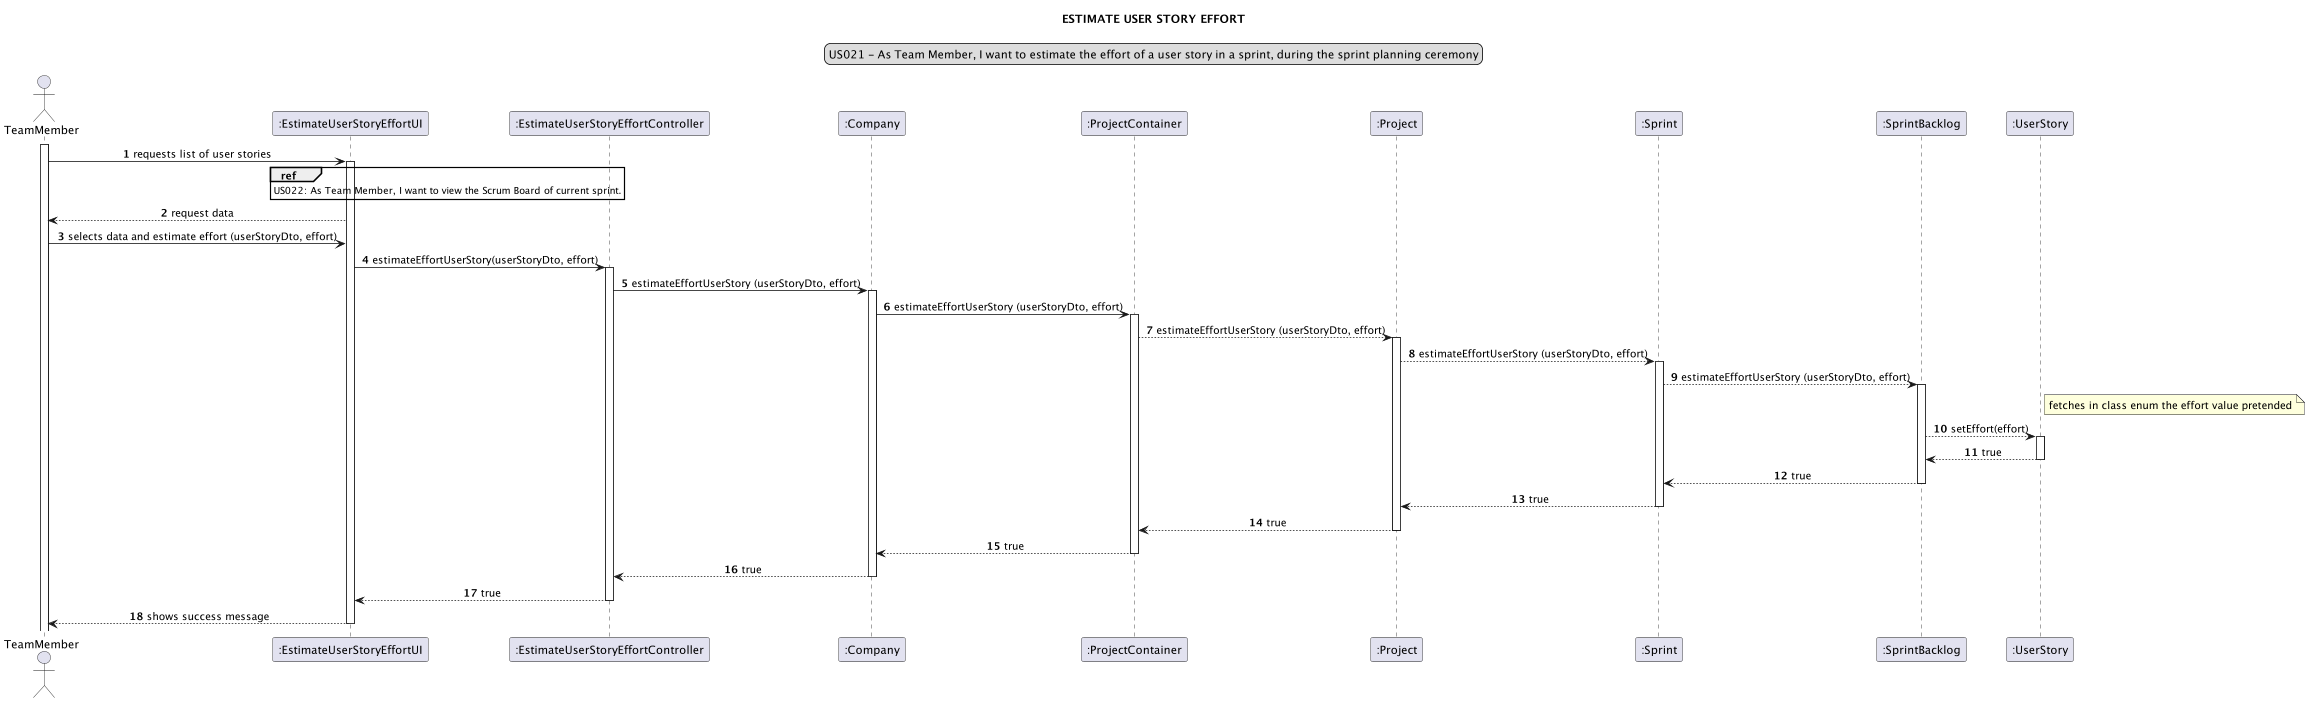

The diagram above was rendered by PlantUML. Its source (embedded in the PNG):
@startuml
skinparam sequenceMessageAlign center
title ESTIMATE USER STORY EFFORT
legend top
US021 - As Team Member, I want to estimate the effort of a user story in a sprint, during the sprint planning ceremony
end legend
autonumber
actor TeamMember
participant ":EstimateUserStoryEffortUI" as ui
participant ":EstimateUserStoryEffortController" as controller
participant ":Company" as company
participant ":ProjectContainer" as pc
participant ":Project" as project
participant ":Sprint" as sprint
participant ":SprintBacklog" as sb
participant ":UserStory" as us


activate TeamMember

TeamMember -> ui: requests list of user stories
activate ui
ref over ui: US022: As Team Member, I want to view the Scrum Board of current sprint.





ui --> TeamMember: request data
TeamMember -> ui: selects data and estimate effort (userStoryDto, effort)



ui -> controller: estimateEffortUserStory(userStoryDto, effort)
activate controller

controller -> company: estimateEffortUserStory (userStoryDto, effort)
activate company

company -> pc: estimateEffortUserStory (userStoryDto, effort)
activate pc

pc --> project: estimateEffortUserStory (userStoryDto, effort)
activate project

project --> sprint: estimateEffortUserStory (userStoryDto, effort)
activate sprint

sprint --> sb: estimateEffortUserStory (userStoryDto, effort)
activate sb
note right of us: fetches in class enum the effort value pretended

sb --> us: setEffort(effort)
activate us


us --> sb: true
deactivate us
sb --> sprint: true
deactivate sb
sprint --> project: true
deactivate sprint
project --> pc: true
deactivate project
pc --> company: true
deactivate pc
company --> controller: true
deactivate company
controller --> ui: true

deactivate controller
ui --> TeamMember: shows success message
deactivate ui
@enduml